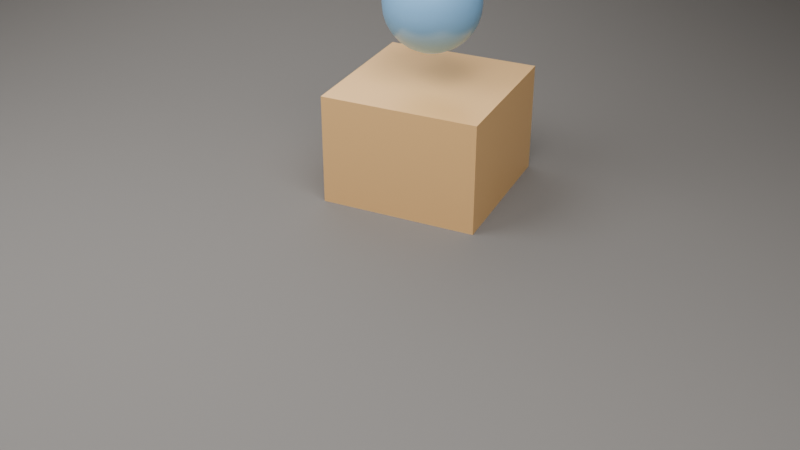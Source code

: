 # Source: L02_transform_and_join.blend  (saved by Blender 5.2.45; exported with 4.5.12 LTS)
import bpy
from mathutils import Matrix  # noqa: F401  (used for matrix-valued properties, if any)

bpy.ops.wm.read_factory_settings(use_empty=True)
scene = bpy.context.scene
scene.name = 'Scene'

# ---- materials (node trees are filled in below, after node groups)
mat_l02_groundmat = bpy.data.materials.new('L02_GroundMat')
mat_l02_basemat = bpy.data.materials.new('L02_BaseMat')
mat_l02_topmat = bpy.data.materials.new('L02_TopMat')

# ---- node groups
ng_l02_transform_join = bpy.data.node_groups.new('L02_Transform_Join', 'GeometryNodeTree')
_s = ng_l02_transform_join.interface.new_socket(name='Geometry', in_out='OUTPUT', socket_type='NodeSocketGeometry')
_s = ng_l02_transform_join.interface.new_socket(name='Geometry', in_out='INPUT', socket_type='NodeSocketGeometry')
_s.description = 'Original object mesh (unused; this tree is fully procedural).'
_s = ng_l02_transform_join.interface.new_socket(name='Gap', in_out='INPUT', socket_type='NodeSocketFloat')
_s.default_value = 0.85
_s.min_value = 0.0
_s.max_value = 5.0
_s.description = 'Vertical gap: how far the top piece sits above the base (Translation Z on top).'
_s = ng_l02_transform_join.interface.new_socket(name='TopScale', in_out='INPUT', socket_type='NodeSocketFloat')
_s.default_value = 0.55
_s.min_value = 0.05
_s.max_value = 3.0
_s.description = 'Uniform scale of the top UV Sphere.'
_s = ng_l02_transform_join.interface.new_socket(name='Yaw', in_out='INPUT', socket_type='NodeSocketFloat')
_s.default_value = 0.4
_s.min_value = -6.283
_s.max_value = 6.283
_s.description = 'Yaw rotation around Z in radians (≈23° default). Rotate the joined pair.'
_N = ng_l02_transform_join.nodes; _L = ng_l02_transform_join.links
n0 = _N.new('NodeGroupInput'); n0.name = 'Group Input'; n0.location = (-1100, 80)
n1 = _N.new('NodeGroupOutput'); n1.name = 'Group Output'; n1.location = (1100, 40)
n2 = _N.new('GeometryNodeMeshCube'); n2.name = 'Cube'; n2.location = (30, -120)
n2.label = 'Cube (base)'
n3 = _N.new('GeometryNodeSetShadeSmooth'); n3.name = 'Set Shade Smooth'; n3.location = (250, -120)
n3.label = 'Shade Smooth (base)'
n3.inputs[2].default_value = False
n4 = _N.new('GeometryNodeSetMaterial'); n4.name = 'Set Material'; n4.location = (470, -120)
n4.label = 'Set Material (base)'
n4.inputs[2].default_value = mat_l02_basemat
n5 = _N.new('GeometryNodeTransform'); n5.name = 'Transform Geometry'; n5.location = (710, -120)
n5.label = 'Transform Geometry (base)'
n5.width = 160
n5.inputs[1].default_value = (0.0, 0.0, -0.15)
n6 = _N.new('GeometryNodeMeshUVSphere'); n6.name = 'UV Sphere'; n6.location = (30, -120)
n6.label = 'UV Sphere (top)'
n6.inputs[2].default_value = 0.55
n7 = _N.new('GeometryNodeSetShadeSmooth'); n7.name = 'Set Shade Smooth.001'; n7.location = (250, -120)
n7.label = 'Shade Smooth (top)'
n8 = _N.new('GeometryNodeSetMaterial'); n8.name = 'Set Material.001'; n8.location = (470, -120)
n8.label = 'Set Material (top)'
n8.inputs[2].default_value = mat_l02_topmat
n9 = _N.new('ShaderNodeCombineXYZ'); n9.name = 'Combine XYZ'; n9.location = (-600, -320)
n9.label = 'Gap → Translation Z'
n10 = _N.new('ShaderNodeCombineXYZ'); n10.name = 'Combine XYZ.001'; n10.location = (-600, -480)
n10.label = 'TopScale → Scale XYZ'
n11 = _N.new('GeometryNodeTransform'); n11.name = 'Transform Geometry.001'; n11.location = (710, -120)
n11.label = 'Transform Geometry (top)'
n11.width = 160
n12 = _N.new('GeometryNodeJoinGeometry'); n12.name = 'Join Geometry'; n12.location = (40, -120)
n12.label = 'Join Geometry'
n13 = _N.new('ShaderNodeCombineXYZ'); n13.name = 'Combine XYZ.002'; n13.location = (160, -200)
n13.label = 'Yaw → Rotation Z (radians)'
n14 = _N.new('GeometryNodeTransform'); n14.name = 'Transform Geometry.002'; n14.location = (300, -160)
n14.label = 'Transform Geometry (Yaw)'
n14.width = 160
n15 = _N.new('NodeFrame'); n15.name = 'Frame'; n15.location = (-850, 380)
n15.label = '底座：Cube → Transform'
n15.width = 160
n16 = _N.new('NodeFrame'); n16.name = 'Frame.001'; n16.location = (-850, 40)
n16.label = '上层：UV Sphere → Transform（Gap / TopScale）'
n16.width = 160
n17 = _N.new('NodeFrame'); n17.name = 'Frame.002'; n17.location = (120, 200)
n17.label = 'Join → 整体 Yaw'
n17.width = 160
n2.parent = n15
n3.parent = n15
n4.parent = n15
n5.parent = n15
n6.parent = n16
n7.parent = n16
n8.parent = n16
n11.parent = n16
n12.parent = n17
n14.parent = n17
_L.new(n2.outputs[0], n3.inputs[0])
_L.new(n3.outputs[0], n4.inputs[0])
_L.new(n4.outputs[0], n5.inputs[0])
_L.new(n6.outputs[0], n7.inputs[0])
_L.new(n7.outputs[0], n8.inputs[0])
_L.new(n0.outputs[1], n9.inputs[2])
_L.new(n0.outputs[2], n10.inputs[0])
_L.new(n0.outputs[2], n10.inputs[1])
_L.new(n0.outputs[2], n10.inputs[2])
_L.new(n8.outputs[0], n11.inputs[0])
_L.new(n9.outputs[0], n11.inputs[1])
_L.new(n10.outputs[0], n11.inputs[3])
_L.new(n5.outputs[0], n12.inputs[0])
_L.new(n11.outputs[0], n12.inputs[0])
_L.new(n0.outputs[3], n13.inputs[2])
_L.new(n12.outputs[0], n14.inputs[0])
_L.new(n13.outputs[0], n14.inputs[2])
_L.new(n14.outputs[0], n1.inputs[0])
n1.is_active_output = True

# ---- material node trees
mat_l02_groundmat.use_nodes = True; mat_l02_groundmat.node_tree.nodes.clear()
_N = mat_l02_groundmat.node_tree.nodes; _L = mat_l02_groundmat.node_tree.links
n0 = _N.new('ShaderNodeBsdfPrincipled'); n0.name = 'Principled BSDF'; n0.location = (-200, 100)
n0.inputs[0].default_value = (0.18, 0.17, 0.16, 1.0)
n0.inputs[2].default_value = 0.85
n0.inputs[10].default_value = 0.005
n1 = _N.new('ShaderNodeOutputMaterial'); n1.name = 'Material Output'; n1.location = (200, 100)
_L.new(n0.outputs[0], n1.inputs[0])
n1.is_active_output = True
mat_l02_basemat.use_nodes = True; mat_l02_basemat.node_tree.nodes.clear()
_N = mat_l02_basemat.node_tree.nodes; _L = mat_l02_basemat.node_tree.links
n0 = _N.new('ShaderNodeBsdfPrincipled'); n0.name = 'Principled BSDF'; n0.location = (-200, 100)
n0.inputs[0].default_value = (0.92, 0.55, 0.22, 1.0)
n0.inputs[1].default_value = 0.08
n0.inputs[2].default_value = 0.38
n0.inputs[10].default_value = 0.005
n1 = _N.new('ShaderNodeOutputMaterial'); n1.name = 'Material Output'; n1.location = (200, 100)
_L.new(n0.outputs[0], n1.inputs[0])
n1.is_active_output = True
mat_l02_topmat.use_nodes = True; mat_l02_topmat.node_tree.nodes.clear()
_N = mat_l02_topmat.node_tree.nodes; _L = mat_l02_topmat.node_tree.links
n0 = _N.new('ShaderNodeBsdfPrincipled'); n0.name = 'Principled BSDF'; n0.location = (-200, 100)
n0.inputs[0].default_value = (0.28, 0.58, 0.92, 1.0)
n0.inputs[1].default_value = 0.12
n0.inputs[2].default_value = 0.28
n0.inputs[10].default_value = 0.005
n1 = _N.new('ShaderNodeOutputMaterial'); n1.name = 'Material Output'; n1.location = (200, 100)
_L.new(n0.outputs[0], n1.inputs[0])
n1.is_active_output = True

# ---- world
world_world = bpy.data.worlds.new('World'); scene.world = world_world
world_world.use_nodes = True; world_world.node_tree.nodes.clear()
_N = world_world.node_tree.nodes; _L = world_world.node_tree.links
n0 = _N.new('ShaderNodeBackground'); n0.name = 'Background'; n0.location = (-200, 100)
n0.inputs[0].default_value = (0.14, 0.12, 0.1, 1.0)
n0.inputs[1].default_value = 0.55
n1 = _N.new('ShaderNodeOutputWorld'); n1.name = 'World Output'; n1.location = (200, 100)
_L.new(n0.outputs[0], n1.inputs[0])
n1.is_active_output = True

# ---- cameras
cam_l02_cam = bpy.data.cameras.new('L02_Cam')

# ---- lights
light_l02_key = bpy.data.lights.new('L02_Key', 'AREA')
light_l02_key.energy = 450.0
light_l02_key.size = 4.5
light_l02_fill = bpy.data.lights.new('L02_Fill', 'AREA')
light_l02_fill.energy = 140.0
light_l02_fill.size = 5.0
light_l02_rim = bpy.data.lights.new('L02_Rim', 'AREA')
light_l02_rim.energy = 200.0
light_l02_rim.size = 3.0

# ---- meshes
me_l02_placeholder = bpy.data.meshes.new('L02_Placeholder')
me_l02_placeholder.from_pydata([(-0.05, -0.05, -0.05), (0.05, -0.05, -0.05), (0.05, 0.05, -0.05), (-0.05, 0.05, -0.05), (-0.05, -0.05, 0.05), (0.05, -0.05, 0.05), (0.05, 0.05, 0.05), (-0.05, 0.05, 0.05)], [], [(0, 1, 2, 3), (4, 5, 6, 7), (0, 1, 5, 4), (1, 2, 6, 5), (2, 3, 7, 6), (3, 0, 4, 7)])
me_l02_placeholder.update()
me_plane = bpy.data.meshes.new('Plane')
me_plane.from_pydata([(-6.0, -6.0, 0.0), (6.0, -6.0, 0.0), (-6.0, 6.0, 0.0), (6.0, 6.0, 0.0)], [], [(0, 1, 3, 2)])
_uv = me_plane.uv_layers.new(name='UVMap')
_uv.uv.foreach_set('vector', [0.0, 0.0, 1.0, 0.0, 1.0, 1.0, 0.0, 1.0])
me_plane.materials.append(mat_l02_groundmat)
me_plane.update()

# ---- objects
ob_l02_transform_join = bpy.data.objects.new('L02_Transform_Join', me_l02_placeholder)
ob_l02_cam = bpy.data.objects.new('L02_Cam', cam_l02_cam)
ob_l02_key = bpy.data.objects.new('L02_Key', light_l02_key)
ob_l02_fill = bpy.data.objects.new('L02_Fill', light_l02_fill)
ob_l02_rim = bpy.data.objects.new('L02_Rim', light_l02_rim)
ob_l02_ground = bpy.data.objects.new('L02_Ground', me_plane)

# ---- transforms, parenting, visibility, modifiers, constraints
ob_l02_transform_join.location = (0.0, 0.0, 0.0)
_m = ob_l02_transform_join.modifiers.new('GeometryNodes', 'NODES')
_m.node_group = ng_l02_transform_join
ob_l02_cam.location = (4.6, -4.4, 3.0)
ob_l02_cam.rotation_euler = (1.047, 0.0, 0.8378)
ob_l02_key.location = (3.2, -2.2, 5.2)
ob_l02_fill.location = (-3.8, 1.8, 3.2)
ob_l02_rim.location = (-1.2, -3.2, 3.8)
ob_l02_ground.location = (0.0, 0.0, -0.36)

# ---- collection membership
scene.collection.objects.link(ob_l02_transform_join)
scene.collection.objects.link(ob_l02_cam)
scene.collection.objects.link(ob_l02_key)
scene.collection.objects.link(ob_l02_fill)
scene.collection.objects.link(ob_l02_rim)
scene.collection.objects.link(ob_l02_ground)

# ---- scene / render settings (as saved in the file)
scene.camera = ob_l02_cam
scene.frame_start = 1; scene.frame_end = 250; scene.frame_set(1)
scene.render.engine = 'BLENDER_EEVEE_NEXT'
scene.render.resolution_x = 1440
scene.render.resolution_y = 810
scene.render.bake_bias = 0.0
scene.render.bake_samples = 0
scene.render.compositor_device = 'GPU'
scene.eevee.use_volume_custom_range = False
scene.eevee.fast_gi_thickness_near = 0.1
scene.eevee.fast_gi_thickness_far = 0.0
scene.eevee.ray_tracing_options.screen_trace_thickness = 0.1
bpy.context.view_layer.update()
